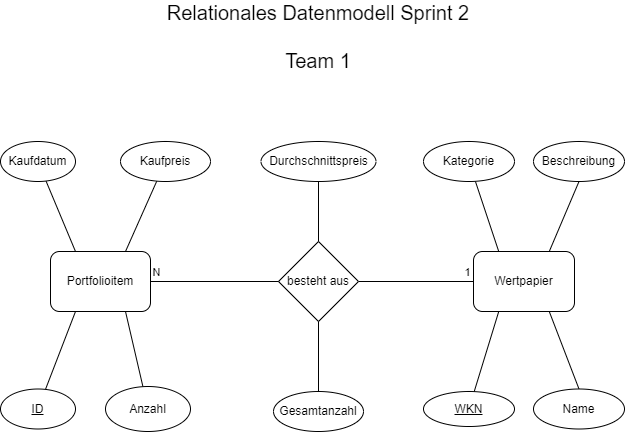

The diagram above was exported from draw.io. Its source (the exported page's mxGraphModel, read from the mxfile embedded in the PNG):
<mxGraphModel dx="1050" dy="530" grid="1" gridSize="10" guides="1" tooltips="1" connect="1" arrows="1" fold="1" page="1" pageScale="1" pageWidth="827" pageHeight="1169" math="0" shadow="0">
  <root>
    <mxCell id="0" />
    <mxCell id="1" parent="0" />
    <mxCell id="ubw7zkU9QLwcP_70flrt-42" style="rounded=0;orthogonalLoop=1;jettySize=auto;html=1;exitX=0.75;exitY=0;exitDx=0;exitDy=0;entryX=0.5;entryY=1;entryDx=0;entryDy=0;endArrow=none;endFill=0;" parent="1" source="ubw7zkU9QLwcP_70flrt-2" target="ubw7zkU9QLwcP_70flrt-19" edge="1">
      <mxGeometry relative="1" as="geometry" />
    </mxCell>
    <mxCell id="ubw7zkU9QLwcP_70flrt-2" value="Wertpapier" style="rounded=1;whiteSpace=wrap;html=1;" parent="1" vertex="1">
      <mxGeometry x="565" y="340" width="101" height="60" as="geometry" />
    </mxCell>
    <mxCell id="ubw7zkU9QLwcP_70flrt-4" style="edgeStyle=orthogonalEdgeStyle;rounded=0;orthogonalLoop=1;jettySize=auto;html=1;entryX=0;entryY=0.5;entryDx=0;entryDy=0;endArrow=none;endFill=0;exitX=1;exitY=0.5;exitDx=0;exitDy=0;" parent="1" source="ubw7zkU9QLwcP_70flrt-3" target="ubw7zkU9QLwcP_70flrt-2" edge="1">
      <mxGeometry relative="1" as="geometry">
        <mxPoint x="560" y="370" as="sourcePoint" />
      </mxGeometry>
    </mxCell>
    <mxCell id="ubw7zkU9QLwcP_70flrt-7" value="1" style="edgeLabel;html=1;align=center;verticalAlign=middle;resizable=0;points=[];" parent="ubw7zkU9QLwcP_70flrt-4" vertex="1" connectable="0">
      <mxGeometry x="0.1556" y="-1" relative="1" as="geometry">
        <mxPoint x="42" y="-11" as="offset" />
      </mxGeometry>
    </mxCell>
    <mxCell id="ubw7zkU9QLwcP_70flrt-5" style="edgeStyle=orthogonalEdgeStyle;rounded=0;orthogonalLoop=1;jettySize=auto;html=1;entryX=1;entryY=0.5;entryDx=0;entryDy=0;endArrow=none;endFill=0;" parent="1" source="ubw7zkU9QLwcP_70flrt-3" edge="1">
      <mxGeometry relative="1" as="geometry">
        <mxPoint x="290" y="370" as="targetPoint" />
      </mxGeometry>
    </mxCell>
    <mxCell id="ubw7zkU9QLwcP_70flrt-6" value="N" style="edgeLabel;html=1;align=center;verticalAlign=middle;resizable=0;points=[];" parent="ubw7zkU9QLwcP_70flrt-5" vertex="1" connectable="0">
      <mxGeometry x="0.0222" y="-2" relative="1" as="geometry">
        <mxPoint x="-82" y="-8" as="offset" />
      </mxGeometry>
    </mxCell>
    <mxCell id="ubw7zkU9QLwcP_70flrt-3" value="besteht aus" style="rhombus;whiteSpace=wrap;html=1;" parent="1" vertex="1">
      <mxGeometry x="370" y="330" width="80" height="80" as="geometry" />
    </mxCell>
    <mxCell id="ubw7zkU9QLwcP_70flrt-13" style="rounded=0;orthogonalLoop=1;jettySize=auto;html=1;entryX=0.25;entryY=1;entryDx=0;entryDy=0;endArrow=none;endFill=0;" parent="1" source="ubw7zkU9QLwcP_70flrt-8" target="ubw7zkU9QLwcP_70flrt-2" edge="1">
      <mxGeometry relative="1" as="geometry" />
    </mxCell>
    <mxCell id="ubw7zkU9QLwcP_70flrt-8" value="&lt;u&gt;WKN&lt;/u&gt;" style="ellipse;whiteSpace=wrap;html=1;" parent="1" vertex="1">
      <mxGeometry x="515" y="480" width="91" height="35" as="geometry" />
    </mxCell>
    <mxCell id="ubw7zkU9QLwcP_70flrt-43" style="rounded=0;orthogonalLoop=1;jettySize=auto;html=1;exitX=0.5;exitY=0;exitDx=0;exitDy=0;entryX=0.75;entryY=1;entryDx=0;entryDy=0;endArrow=none;endFill=0;" parent="1" source="ubw7zkU9QLwcP_70flrt-10" target="ubw7zkU9QLwcP_70flrt-2" edge="1">
      <mxGeometry relative="1" as="geometry" />
    </mxCell>
    <mxCell id="ubw7zkU9QLwcP_70flrt-10" value="Name" style="ellipse;whiteSpace=wrap;html=1;" parent="1" vertex="1">
      <mxGeometry x="625" y="477.5" width="91" height="40" as="geometry" />
    </mxCell>
    <mxCell id="i0IO7JLkuvadWj369d5Z-3" style="edgeStyle=orthogonalEdgeStyle;rounded=0;orthogonalLoop=1;jettySize=auto;html=1;exitX=1;exitY=0.5;exitDx=0;exitDy=0;entryX=0;entryY=0.5;entryDx=0;entryDy=0;endArrow=none;endFill=0;" edge="1" parent="1" source="ubw7zkU9QLwcP_70flrt-11" target="ubw7zkU9QLwcP_70flrt-3">
      <mxGeometry relative="1" as="geometry">
        <mxPoint x="320" y="370" as="targetPoint" />
      </mxGeometry>
    </mxCell>
    <mxCell id="ubw7zkU9QLwcP_70flrt-11" value="Portfolioitem" style="rounded=1;whiteSpace=wrap;html=1;" parent="1" vertex="1">
      <mxGeometry x="142" y="340" width="100" height="60" as="geometry" />
    </mxCell>
    <mxCell id="ubw7zkU9QLwcP_70flrt-31" style="rounded=0;orthogonalLoop=1;jettySize=auto;html=1;entryX=0.75;entryY=0;entryDx=0;entryDy=0;endArrow=none;endFill=0;strokeColor=#000000;" parent="1" source="ubw7zkU9QLwcP_70flrt-15" target="ubw7zkU9QLwcP_70flrt-11" edge="1">
      <mxGeometry relative="1" as="geometry" />
    </mxCell>
    <mxCell id="ubw7zkU9QLwcP_70flrt-15" value="Kaufpreis" style="ellipse;whiteSpace=wrap;html=1;" parent="1" vertex="1">
      <mxGeometry x="212" y="230" width="90" height="40" as="geometry" />
    </mxCell>
    <mxCell id="ubw7zkU9QLwcP_70flrt-19" value="Beschreibung" style="ellipse;whiteSpace=wrap;html=1;" parent="1" vertex="1">
      <mxGeometry x="625" y="230" width="91" height="40" as="geometry" />
    </mxCell>
    <mxCell id="ubw7zkU9QLwcP_70flrt-27" style="rounded=0;orthogonalLoop=1;jettySize=auto;html=1;entryX=0.25;entryY=0;entryDx=0;entryDy=0;endArrow=none;endFill=0;" parent="1" source="ubw7zkU9QLwcP_70flrt-21" target="ubw7zkU9QLwcP_70flrt-2" edge="1">
      <mxGeometry relative="1" as="geometry" />
    </mxCell>
    <mxCell id="ubw7zkU9QLwcP_70flrt-21" value="Kategorie" style="ellipse;whiteSpace=wrap;html=1;" parent="1" vertex="1">
      <mxGeometry x="515" y="230" width="91" height="40" as="geometry" />
    </mxCell>
    <mxCell id="ubw7zkU9QLwcP_70flrt-32" style="rounded=0;orthogonalLoop=1;jettySize=auto;html=1;entryX=0.25;entryY=0;entryDx=0;entryDy=0;endArrow=none;endFill=0;" parent="1" source="ubw7zkU9QLwcP_70flrt-28" target="ubw7zkU9QLwcP_70flrt-11" edge="1">
      <mxGeometry relative="1" as="geometry" />
    </mxCell>
    <mxCell id="ubw7zkU9QLwcP_70flrt-28" value="Kaufdatum" style="ellipse;whiteSpace=wrap;html=1;" parent="1" vertex="1">
      <mxGeometry x="92" y="230" width="75" height="40" as="geometry" />
    </mxCell>
    <mxCell id="ubw7zkU9QLwcP_70flrt-40" style="rounded=0;orthogonalLoop=1;jettySize=auto;html=1;entryX=0.25;entryY=1;entryDx=0;entryDy=0;endArrow=none;endFill=0;" parent="1" source="ubw7zkU9QLwcP_70flrt-33" target="ubw7zkU9QLwcP_70flrt-11" edge="1">
      <mxGeometry relative="1" as="geometry" />
    </mxCell>
    <mxCell id="ubw7zkU9QLwcP_70flrt-33" value="&lt;u&gt;ID&lt;/u&gt;" style="ellipse;whiteSpace=wrap;html=1;" parent="1" vertex="1">
      <mxGeometry x="92" y="477.5" width="75" height="40" as="geometry" />
    </mxCell>
    <mxCell id="ubw7zkU9QLwcP_70flrt-38" style="rounded=0;orthogonalLoop=1;jettySize=auto;html=1;entryX=0.75;entryY=1;entryDx=0;entryDy=0;endArrow=none;endFill=0;" parent="1" source="ubw7zkU9QLwcP_70flrt-35" target="ubw7zkU9QLwcP_70flrt-11" edge="1">
      <mxGeometry relative="1" as="geometry" />
    </mxCell>
    <mxCell id="ubw7zkU9QLwcP_70flrt-35" value="Anzahl" style="ellipse;whiteSpace=wrap;html=1;" parent="1" vertex="1">
      <mxGeometry x="197" y="475" width="85" height="45" as="geometry" />
    </mxCell>
    <mxCell id="ubw7zkU9QLwcP_70flrt-39" value="&lt;div&gt;Relationales Datenmodell Sprint 2&lt;/div&gt;&lt;div&gt;&lt;br&gt;&lt;/div&gt;&lt;div&gt;Team 1&lt;/div&gt;" style="text;html=1;strokeColor=none;fillColor=none;align=center;verticalAlign=middle;whiteSpace=wrap;rounded=0;fontSize=20;" parent="1" vertex="1">
      <mxGeometry x="240" y="110" width="340" height="30" as="geometry" />
    </mxCell>
    <mxCell id="i0IO7JLkuvadWj369d5Z-5" value="Gesamtanzahl" style="ellipse;whiteSpace=wrap;html=1;" vertex="1" parent="1">
      <mxGeometry x="365" y="480" width="90" height="40" as="geometry" />
    </mxCell>
    <mxCell id="i0IO7JLkuvadWj369d5Z-6" value="Durchschnittspreis" style="ellipse;whiteSpace=wrap;html=1;" vertex="1" parent="1">
      <mxGeometry x="352.5" y="230" width="115" height="40" as="geometry" />
    </mxCell>
    <mxCell id="i0IO7JLkuvadWj369d5Z-7" value="" style="endArrow=none;html=1;rounded=0;exitX=0.5;exitY=0;exitDx=0;exitDy=0;entryX=0.5;entryY=1;entryDx=0;entryDy=0;" edge="1" parent="1" source="ubw7zkU9QLwcP_70flrt-3" target="i0IO7JLkuvadWj369d5Z-6">
      <mxGeometry width="50" height="50" relative="1" as="geometry">
        <mxPoint x="390" y="310" as="sourcePoint" />
        <mxPoint x="440" y="260" as="targetPoint" />
      </mxGeometry>
    </mxCell>
    <mxCell id="i0IO7JLkuvadWj369d5Z-8" value="" style="endArrow=none;html=1;rounded=0;exitX=0.5;exitY=0;exitDx=0;exitDy=0;entryX=0.5;entryY=1;entryDx=0;entryDy=0;" edge="1" parent="1" source="i0IO7JLkuvadWj369d5Z-5" target="ubw7zkU9QLwcP_70flrt-3">
      <mxGeometry width="50" height="50" relative="1" as="geometry">
        <mxPoint x="390" y="310" as="sourcePoint" />
        <mxPoint x="440" y="260" as="targetPoint" />
      </mxGeometry>
    </mxCell>
  </root>
</mxGraphModel>